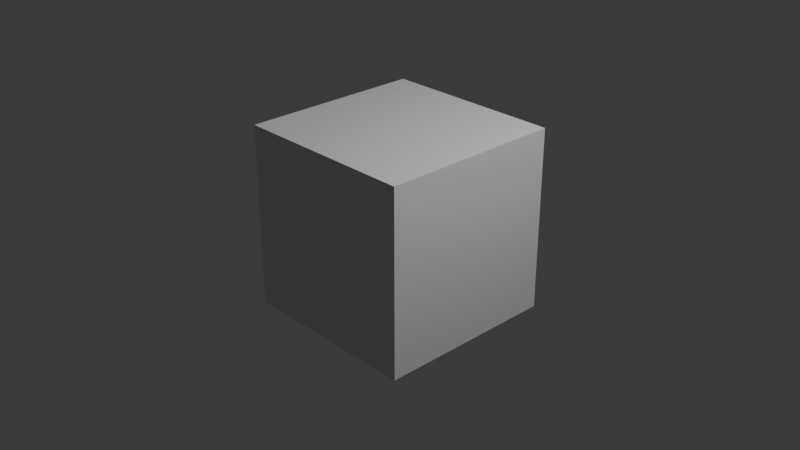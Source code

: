 # Source: tool_example_1.blend  (saved by Blender 4.3.32; exported with 4.5.12 LTS)
import bpy
from mathutils import Matrix  # noqa: F401  (used for matrix-valued properties, if any)

bpy.ops.wm.read_factory_settings(use_empty=True)
scene = bpy.context.scene
scene.name = 'Scene'

# ---- collections
col_collection = bpy.data.collections.new('Collection'); scene.collection.children.link(col_collection)

# ---- materials (node trees are filled in below, after node groups)
mat_material = bpy.data.materials.new('Material')
mat_material.alpha_threshold = 0.0
mat_material.use_transparent_shadow = False
mat_material.roughness = 0.5
mat_material.line_color = (0.0, 0.0, 0.0, 1.0)

# ---- material node trees
mat_material.use_nodes = True; mat_material.node_tree.nodes.clear()
_N = mat_material.node_tree.nodes; _L = mat_material.node_tree.links
n0 = _N.new('ShaderNodeOutputMaterial'); n0.name = 'Material Output'; n0.location = (300, 300)
n1 = _N.new('ShaderNodeBsdfPrincipled'); n1.name = 'Principled BSDF'; n1.location = (10, 300)
n1.inputs[3].default_value = 1.45
_L.new(n1.outputs[0], n0.inputs[0])
n0.is_active_output = True

# ---- world
world_world = bpy.data.worlds.new('World'); scene.world = world_world
world_world.use_nodes = True; world_world.node_tree.nodes.clear()
_N = world_world.node_tree.nodes; _L = world_world.node_tree.links
n0 = _N.new('ShaderNodeOutputWorld'); n0.name = 'World Output'; n0.location = (300, 300)
n1 = _N.new('ShaderNodeBackground'); n1.name = 'Background'; n1.location = (10, 300)
n1.inputs[0].default_value = (0.05088, 0.05088, 0.05088, 1.0)
_L.new(n1.outputs[0], n0.inputs[0])
n0.is_active_output = True
world_world.color = (0.05088, 0.05088, 0.05088)
world_world.use_sun_shadow = False
world_world.sun_shadow_jitter_overblur = 0.0

# ---- cameras
cam_camera = bpy.data.cameras.new('Camera')
cam_camera.clip_end = 100.0
cam_camera.ortho_scale = 7.314

# ---- lights
light_light = bpy.data.lights.new('Light', 'POINT')
light_light.transmission_factor = 0.0
light_light.energy = 1000.0
light_light.shadow_soft_size = 0.1
light_light.shadow_maximum_resolution = 0.006
light_light.use_absolute_resolution = True

# ---- meshes
me_cube = bpy.data.meshes.new('Cube')
me_cube.from_pydata([(1.0, 1.0, 1.0), (-1.0, 1.0, 1.0), (1.0, 1.0, -1.0), (1.0, -1.0, 1.0), (1.0, -1.0, -1.0), (-1.0, 1.0, -1.0), (-1.0, -1.0, -1.0), (-1.0, -1.0, 1.0)], [], [(0, 1, 7, 3), (4, 3, 7, 6), (6, 7, 1, 5), (5, 2, 4, 6), (2, 0, 3, 4), (5, 1, 0, 2)])
_uv = me_cube.uv_layers.new(name='UVMap')
_uv.uv.foreach_set('vector', [0.625, 0.5, 0.875, 0.5, 0.875, 0.75, 0.625, 0.75, 0.375, 0.75, 0.625, 0.75, 0.625, 1.0, 0.375, 1.0, 0.375, 0.0, 0.625, 0.0, 0.625, 0.25, 0.375, 0.25, 0.125, 0.5, 0.375, 0.5, 0.375, 0.75, 0.125, 0.75, 0.375, 0.5, 0.625, 0.5, 0.625, 0.75, 0.375, 0.75, 0.375, 0.25, 0.625, 0.25, 0.625, 0.5, 0.375, 0.5])
me_cube.materials.append(mat_material)
me_cube.materials.append(None)
me_cube.use_mirror_vertex_groups = False
me_cube.update()

# ---- objects
ob_cube = bpy.data.objects.new('Cube', me_cube)
ob_light = bpy.data.objects.new('Light', light_light)
ob_camera = bpy.data.objects.new('Camera', cam_camera)

# ---- transforms, parenting, visibility, modifiers, constraints
ob_cube.location = (0.0, 0.0, 0.0)
ob_cube.lock_rotations_4d = False
ob_cube.empty_display_type = 'ARROWS'
ob_cube.lineart.crease_threshold = 0.0
ob_light.location = (4.076, 1.005, 5.904)
ob_light.rotation_euler = (0.6503, 0.05522, 1.866)
ob_light.lock_rotations_4d = False
ob_light.empty_display_type = 'ARROWS'
ob_light.color = (0.0, 0.0, 0.0, 0.0)
ob_light.lineart.crease_threshold = 0.0
ob_camera.location = (7.359, -6.926, 4.958)
ob_camera.rotation_euler = (1.109, 0.0, 0.8149)
ob_camera.lock_rotations_4d = False
ob_camera.empty_display_type = 'ARROWS'
ob_camera.color = (0.0, 0.0, 0.0, 0.0)
ob_camera.display_type = 'WIRE'
ob_camera.lineart.crease_threshold = 0.0

# ---- collection membership
col_collection.objects.link(ob_cube)
col_collection.objects.link(ob_light)
col_collection.objects.link(ob_camera)

# ---- scene / render settings (as saved in the file)
scene.camera = ob_camera
scene.frame_start = 1; scene.frame_end = 250; scene.frame_set(32)
scene.render.engine = 'BLENDER_EEVEE_NEXT'
scene.eevee.ray_tracing_options.trace_max_roughness = 0.0
bpy.context.view_layer.update()
